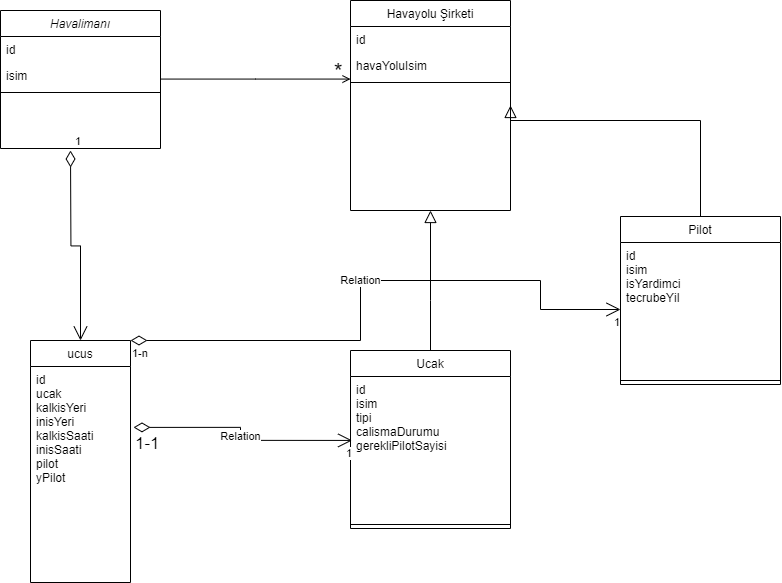

The diagram above was exported from draw.io. Its source (the exported page's mxGraphModel, read from the mxfile embedded in the PNG):
<mxGraphModel dx="1257" dy="610" grid="1" gridSize="10" guides="1" tooltips="1" connect="1" arrows="1" fold="1" page="1" pageScale="1" pageWidth="827" pageHeight="1169" math="0" shadow="0">
  <root>
    <mxCell id="WIyWlLk6GJQsqaUBKTNV-0" />
    <mxCell id="WIyWlLk6GJQsqaUBKTNV-1" parent="WIyWlLk6GJQsqaUBKTNV-0" />
    <mxCell id="zkfFHV4jXpPFQw0GAbJ--0" value="Havalimanı" style="swimlane;fontStyle=2;align=center;verticalAlign=top;childLayout=stackLayout;horizontal=1;startSize=26;horizontalStack=0;resizeParent=1;resizeLast=0;collapsible=1;marginBottom=0;rounded=0;shadow=0;strokeWidth=1;" parent="WIyWlLk6GJQsqaUBKTNV-1" vertex="1">
      <mxGeometry x="10" y="20" width="160" height="138" as="geometry">
        <mxRectangle x="230" y="140" width="160" height="26" as="alternateBounds" />
      </mxGeometry>
    </mxCell>
    <mxCell id="zkfFHV4jXpPFQw0GAbJ--1" value="id" style="text;align=left;verticalAlign=top;spacingLeft=4;spacingRight=4;overflow=hidden;rotatable=0;points=[[0,0.5],[1,0.5]];portConstraint=eastwest;" parent="zkfFHV4jXpPFQw0GAbJ--0" vertex="1">
      <mxGeometry y="26" width="160" height="26" as="geometry" />
    </mxCell>
    <mxCell id="zkfFHV4jXpPFQw0GAbJ--2" value="isim" style="text;align=left;verticalAlign=top;spacingLeft=4;spacingRight=4;overflow=hidden;rotatable=0;points=[[0,0.5],[1,0.5]];portConstraint=eastwest;rounded=0;shadow=0;html=0;" parent="zkfFHV4jXpPFQw0GAbJ--0" vertex="1">
      <mxGeometry y="52" width="160" height="26" as="geometry" />
    </mxCell>
    <mxCell id="zkfFHV4jXpPFQw0GAbJ--4" value="" style="line;html=1;strokeWidth=1;align=left;verticalAlign=middle;spacingTop=-1;spacingLeft=3;spacingRight=3;rotatable=0;labelPosition=right;points=[];portConstraint=eastwest;" parent="zkfFHV4jXpPFQw0GAbJ--0" vertex="1">
      <mxGeometry y="78" width="160" height="8" as="geometry" />
    </mxCell>
    <mxCell id="zkfFHV4jXpPFQw0GAbJ--6" value="ucus" style="swimlane;fontStyle=0;align=center;verticalAlign=top;childLayout=stackLayout;horizontal=1;startSize=26;horizontalStack=0;resizeParent=1;resizeLast=0;collapsible=1;marginBottom=0;rounded=0;shadow=0;strokeWidth=1;" parent="WIyWlLk6GJQsqaUBKTNV-1" vertex="1">
      <mxGeometry x="40" y="350" width="100" height="242" as="geometry">
        <mxRectangle x="130" y="380" width="160" height="26" as="alternateBounds" />
      </mxGeometry>
    </mxCell>
    <mxCell id="zkfFHV4jXpPFQw0GAbJ--7" value="id&#10;ucak&#10;kalkisYeri&#10;inisYeri&#10;kalkisSaati&#10;inisSaati&#10;pilot&#10;yPilot" style="text;align=left;verticalAlign=top;spacingLeft=4;spacingRight=4;overflow=hidden;rotatable=0;points=[[0,0.5],[1,0.5]];portConstraint=eastwest;" parent="zkfFHV4jXpPFQw0GAbJ--6" vertex="1">
      <mxGeometry y="26" width="100" height="144" as="geometry" />
    </mxCell>
    <mxCell id="zkfFHV4jXpPFQw0GAbJ--13" value="Ucak" style="swimlane;fontStyle=0;align=center;verticalAlign=top;childLayout=stackLayout;horizontal=1;startSize=26;horizontalStack=0;resizeParent=1;resizeLast=0;collapsible=1;marginBottom=0;rounded=0;shadow=0;strokeWidth=1;" parent="WIyWlLk6GJQsqaUBKTNV-1" vertex="1">
      <mxGeometry x="360" y="360" width="160" height="178" as="geometry">
        <mxRectangle x="340" y="380" width="170" height="26" as="alternateBounds" />
      </mxGeometry>
    </mxCell>
    <mxCell id="zkfFHV4jXpPFQw0GAbJ--14" value="id&#10;isim&#10;tipi&#10;calismaDurumu&#10;gerekliPilotSayisi&#10;" style="text;align=left;verticalAlign=top;spacingLeft=4;spacingRight=4;overflow=hidden;rotatable=0;points=[[0,0.5],[1,0.5]];portConstraint=eastwest;" parent="zkfFHV4jXpPFQw0GAbJ--13" vertex="1">
      <mxGeometry y="26" width="160" height="144" as="geometry" />
    </mxCell>
    <mxCell id="zkfFHV4jXpPFQw0GAbJ--15" value="" style="line;html=1;strokeWidth=1;align=left;verticalAlign=middle;spacingTop=-1;spacingLeft=3;spacingRight=3;rotatable=0;labelPosition=right;points=[];portConstraint=eastwest;" parent="zkfFHV4jXpPFQw0GAbJ--13" vertex="1">
      <mxGeometry y="170" width="160" height="8" as="geometry" />
    </mxCell>
    <mxCell id="zkfFHV4jXpPFQw0GAbJ--16" value="" style="endArrow=block;endSize=10;endFill=0;shadow=0;strokeWidth=1;rounded=0;edgeStyle=elbowEdgeStyle;elbow=vertical;entryX=0.5;entryY=1;entryDx=0;entryDy=0;exitX=0.5;exitY=0;exitDx=0;exitDy=0;" parent="WIyWlLk6GJQsqaUBKTNV-1" source="zkfFHV4jXpPFQw0GAbJ--13" target="zkfFHV4jXpPFQw0GAbJ--17" edge="1">
      <mxGeometry width="160" relative="1" as="geometry">
        <mxPoint x="210" y="373" as="sourcePoint" />
        <mxPoint x="310" y="271" as="targetPoint" />
        <Array as="points">
          <mxPoint x="400" y="310" />
        </Array>
      </mxGeometry>
    </mxCell>
    <mxCell id="zkfFHV4jXpPFQw0GAbJ--17" value="Havayolu Şirketi" style="swimlane;fontStyle=0;align=center;verticalAlign=top;childLayout=stackLayout;horizontal=1;startSize=26;horizontalStack=0;resizeParent=1;resizeLast=0;collapsible=1;marginBottom=0;rounded=0;shadow=0;strokeWidth=1;" parent="WIyWlLk6GJQsqaUBKTNV-1" vertex="1">
      <mxGeometry x="360" y="10" width="160" height="210" as="geometry">
        <mxRectangle x="550" y="140" width="160" height="26" as="alternateBounds" />
      </mxGeometry>
    </mxCell>
    <mxCell id="zkfFHV4jXpPFQw0GAbJ--18" value="id" style="text;align=left;verticalAlign=top;spacingLeft=4;spacingRight=4;overflow=hidden;rotatable=0;points=[[0,0.5],[1,0.5]];portConstraint=eastwest;" parent="zkfFHV4jXpPFQw0GAbJ--17" vertex="1">
      <mxGeometry y="26" width="160" height="26" as="geometry" />
    </mxCell>
    <mxCell id="zkfFHV4jXpPFQw0GAbJ--19" value="havaYoluIsim" style="text;align=left;verticalAlign=top;spacingLeft=4;spacingRight=4;overflow=hidden;rotatable=0;points=[[0,0.5],[1,0.5]];portConstraint=eastwest;rounded=0;shadow=0;html=0;" parent="zkfFHV4jXpPFQw0GAbJ--17" vertex="1">
      <mxGeometry y="52" width="160" height="26" as="geometry" />
    </mxCell>
    <mxCell id="zkfFHV4jXpPFQw0GAbJ--23" value="" style="line;html=1;strokeWidth=1;align=left;verticalAlign=middle;spacingTop=-1;spacingLeft=3;spacingRight=3;rotatable=0;labelPosition=right;points=[];portConstraint=eastwest;" parent="zkfFHV4jXpPFQw0GAbJ--17" vertex="1">
      <mxGeometry y="78" width="160" height="8" as="geometry" />
    </mxCell>
    <mxCell id="zkfFHV4jXpPFQw0GAbJ--26" value="" style="endArrow=open;shadow=0;strokeWidth=1;rounded=0;endFill=1;edgeStyle=elbowEdgeStyle;elbow=vertical;" parent="WIyWlLk6GJQsqaUBKTNV-1" source="zkfFHV4jXpPFQw0GAbJ--0" target="zkfFHV4jXpPFQw0GAbJ--17" edge="1">
      <mxGeometry x="0.5" y="41" relative="1" as="geometry">
        <mxPoint x="380" y="192" as="sourcePoint" />
        <mxPoint x="540" y="192" as="targetPoint" />
        <mxPoint x="-40" y="32" as="offset" />
      </mxGeometry>
    </mxCell>
    <mxCell id="zkfFHV4jXpPFQw0GAbJ--28" value="*" style="resizable=0;align=right;verticalAlign=bottom;labelBackgroundColor=none;fontSize=22;" parent="zkfFHV4jXpPFQw0GAbJ--26" connectable="0" vertex="1">
      <mxGeometry x="1" relative="1" as="geometry">
        <mxPoint x="-7" y="4" as="offset" />
      </mxGeometry>
    </mxCell>
    <mxCell id="hvMn7Pa2bsMHVTC6hk8k-0" value="Pilot" style="swimlane;fontStyle=0;align=center;verticalAlign=top;childLayout=stackLayout;horizontal=1;startSize=26;horizontalStack=0;resizeParent=1;resizeLast=0;collapsible=1;marginBottom=0;rounded=0;shadow=0;strokeWidth=1;" vertex="1" parent="WIyWlLk6GJQsqaUBKTNV-1">
      <mxGeometry x="630" y="226" width="160" height="168" as="geometry">
        <mxRectangle x="340" y="380" width="170" height="26" as="alternateBounds" />
      </mxGeometry>
    </mxCell>
    <mxCell id="hvMn7Pa2bsMHVTC6hk8k-1" value="id&#10;isim&#10;isYardimci&#10;tecrubeYil&#10;" style="text;align=left;verticalAlign=top;spacingLeft=4;spacingRight=4;overflow=hidden;rotatable=0;points=[[0,0.5],[1,0.5]];portConstraint=eastwest;" vertex="1" parent="hvMn7Pa2bsMHVTC6hk8k-0">
      <mxGeometry y="26" width="160" height="134" as="geometry" />
    </mxCell>
    <mxCell id="hvMn7Pa2bsMHVTC6hk8k-2" value="" style="line;html=1;strokeWidth=1;align=left;verticalAlign=middle;spacingTop=-1;spacingLeft=3;spacingRight=3;rotatable=0;labelPosition=right;points=[];portConstraint=eastwest;" vertex="1" parent="hvMn7Pa2bsMHVTC6hk8k-0">
      <mxGeometry y="160" width="160" height="8" as="geometry" />
    </mxCell>
    <mxCell id="hvMn7Pa2bsMHVTC6hk8k-3" value="" style="endArrow=block;endSize=10;endFill=0;shadow=0;strokeWidth=1;rounded=0;edgeStyle=elbowEdgeStyle;elbow=vertical;exitX=0.5;exitY=0;exitDx=0;exitDy=0;entryX=1;entryY=0.5;entryDx=0;entryDy=0;" edge="1" parent="WIyWlLk6GJQsqaUBKTNV-1" source="hvMn7Pa2bsMHVTC6hk8k-0" target="zkfFHV4jXpPFQw0GAbJ--17">
      <mxGeometry width="160" relative="1" as="geometry">
        <mxPoint x="790" y="32" as="sourcePoint" />
        <mxPoint x="660" y="142" as="targetPoint" />
        <Array as="points">
          <mxPoint x="650" y="130" />
        </Array>
      </mxGeometry>
    </mxCell>
    <mxCell id="hvMn7Pa2bsMHVTC6hk8k-8" value="Relation" style="endArrow=open;html=1;endSize=12;startArrow=diamondThin;startSize=14;startFill=0;edgeStyle=orthogonalEdgeStyle;rounded=0;entryX=0;entryY=0.5;entryDx=0;entryDy=0;" edge="1" parent="WIyWlLk6GJQsqaUBKTNV-1" source="zkfFHV4jXpPFQw0GAbJ--6" target="hvMn7Pa2bsMHVTC6hk8k-1">
      <mxGeometry relative="1" as="geometry">
        <mxPoint x="330" y="290" as="sourcePoint" />
        <mxPoint x="490" y="290" as="targetPoint" />
        <Array as="points">
          <mxPoint x="370" y="350" />
          <mxPoint x="370" y="290" />
          <mxPoint x="550" y="290" />
          <mxPoint x="550" y="319" />
        </Array>
      </mxGeometry>
    </mxCell>
    <mxCell id="hvMn7Pa2bsMHVTC6hk8k-9" value="1-n" style="edgeLabel;resizable=0;html=1;align=left;verticalAlign=top;" connectable="0" vertex="1" parent="hvMn7Pa2bsMHVTC6hk8k-8">
      <mxGeometry x="-1" relative="1" as="geometry" />
    </mxCell>
    <mxCell id="hvMn7Pa2bsMHVTC6hk8k-10" value="1" style="edgeLabel;resizable=0;html=1;align=right;verticalAlign=top;" connectable="0" vertex="1" parent="hvMn7Pa2bsMHVTC6hk8k-8">
      <mxGeometry x="1" relative="1" as="geometry" />
    </mxCell>
    <mxCell id="hvMn7Pa2bsMHVTC6hk8k-16" value="1" style="endArrow=open;html=1;endSize=12;startArrow=diamondThin;startSize=14;startFill=0;edgeStyle=orthogonalEdgeStyle;align=left;verticalAlign=bottom;rounded=0;entryX=0.5;entryY=0;entryDx=0;entryDy=0;" edge="1" parent="WIyWlLk6GJQsqaUBKTNV-1" target="zkfFHV4jXpPFQw0GAbJ--6">
      <mxGeometry x="-1" y="3" relative="1" as="geometry">
        <mxPoint x="80" y="160" as="sourcePoint" />
        <mxPoint x="240" y="160" as="targetPoint" />
      </mxGeometry>
    </mxCell>
    <mxCell id="hvMn7Pa2bsMHVTC6hk8k-17" value="Relation" style="endArrow=open;html=1;endSize=12;startArrow=diamondThin;startSize=14;startFill=0;edgeStyle=orthogonalEdgeStyle;rounded=0;exitX=1.03;exitY=0.423;exitDx=0;exitDy=0;exitPerimeter=0;entryX=0.01;entryY=0.444;entryDx=0;entryDy=0;entryPerimeter=0;" edge="1" parent="WIyWlLk6GJQsqaUBKTNV-1" source="zkfFHV4jXpPFQw0GAbJ--7" target="zkfFHV4jXpPFQw0GAbJ--14">
      <mxGeometry relative="1" as="geometry">
        <mxPoint x="330" y="290" as="sourcePoint" />
        <mxPoint x="490" y="290" as="targetPoint" />
      </mxGeometry>
    </mxCell>
    <mxCell id="hvMn7Pa2bsMHVTC6hk8k-18" value="1-1" style="edgeLabel;resizable=0;html=1;align=left;verticalAlign=top;fontSize=17;" connectable="0" vertex="1" parent="hvMn7Pa2bsMHVTC6hk8k-17">
      <mxGeometry x="-1" relative="1" as="geometry" />
    </mxCell>
    <mxCell id="hvMn7Pa2bsMHVTC6hk8k-19" value="1" style="edgeLabel;resizable=0;html=1;align=right;verticalAlign=top;" connectable="0" vertex="1" parent="hvMn7Pa2bsMHVTC6hk8k-17">
      <mxGeometry x="1" relative="1" as="geometry" />
    </mxCell>
  </root>
</mxGraphModel>